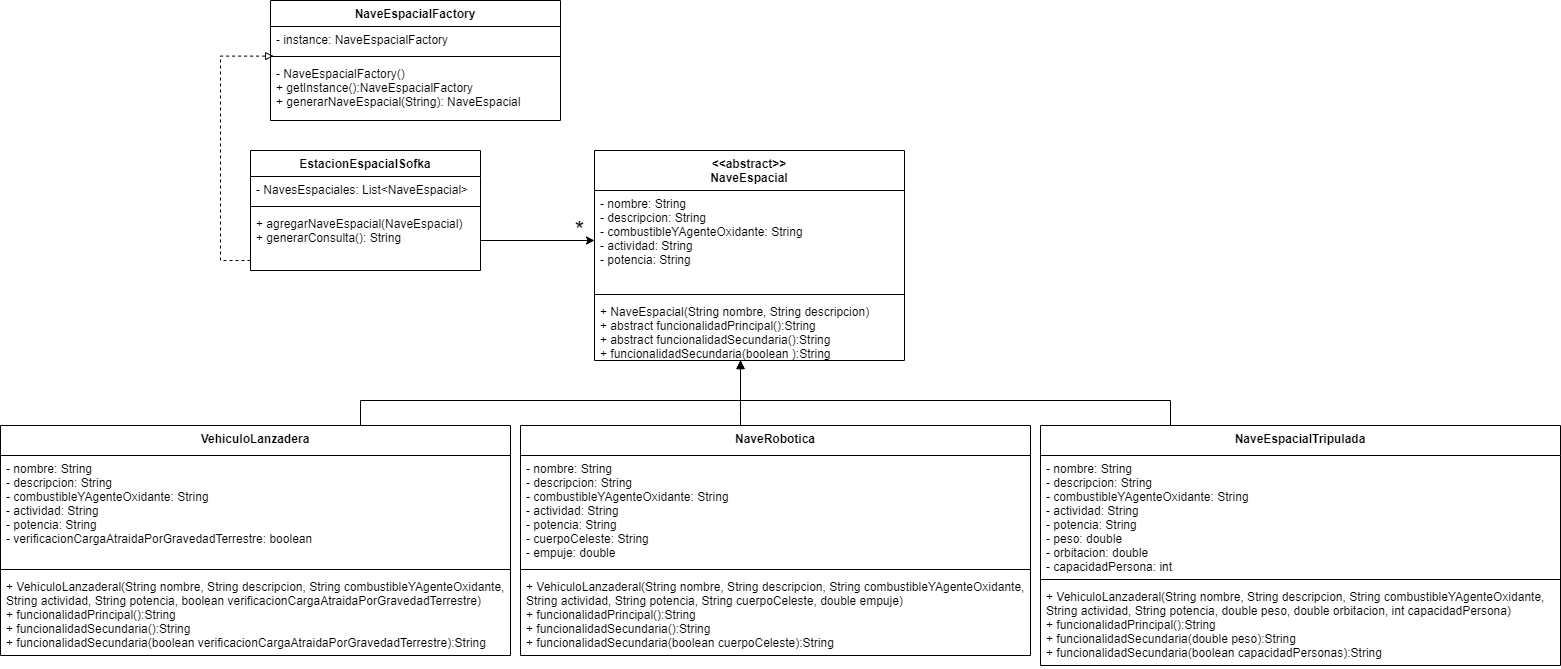

The diagram above was exported from draw.io. Its source (the exported page's mxGraphModel, read from the mxfile embedded in the PNG):
<mxGraphModel dx="1935" dy="1594" grid="1" gridSize="10" guides="1" tooltips="1" connect="1" arrows="1" fold="1" page="1" pageScale="1" pageWidth="827" pageHeight="1169" math="0" shadow="0">
  <root>
    <mxCell id="0" />
    <mxCell id="1" parent="0" />
    <mxCell id="zKITzJBlfL1tapQF1lP3-53" style="edgeStyle=orthogonalEdgeStyle;rounded=0;orthogonalLoop=1;jettySize=auto;html=1;fontSize=24;endArrow=block;endFill=1;exitX=0.452;exitY=0;exitDx=0;exitDy=0;exitPerimeter=0;" parent="1" source="zKITzJBlfL1tapQF1lP3-13" edge="1">
      <mxGeometry relative="1" as="geometry">
        <mxPoint x="560" y="300" as="targetPoint" />
        <Array as="points">
          <mxPoint x="180" y="340" />
          <mxPoint x="560" y="340" />
        </Array>
      </mxGeometry>
    </mxCell>
    <mxCell id="zKITzJBlfL1tapQF1lP3-13" value="VehiculoLanzadera" style="swimlane;fontStyle=1;align=center;verticalAlign=top;childLayout=stackLayout;horizontal=1;startSize=30;horizontalStack=0;resizeParent=1;resizeParentMax=0;resizeLast=0;collapsible=1;marginBottom=0;" parent="1" vertex="1">
      <mxGeometry x="-180" y="365" width="510" height="230" as="geometry" />
    </mxCell>
    <mxCell id="zKITzJBlfL1tapQF1lP3-14" value="- nombre: String&#10;- descripcion: String&#10;- combustibleYAgenteOxidante: String&#10;- actividad: String&#10;- potencia: String&#10;- verificacionCargaAtraidaPorGravedadTerrestre: boolean" style="text;strokeColor=none;fillColor=none;align=left;verticalAlign=top;spacingLeft=4;spacingRight=4;overflow=hidden;rotatable=0;points=[[0,0.5],[1,0.5]];portConstraint=eastwest;" parent="zKITzJBlfL1tapQF1lP3-13" vertex="1">
      <mxGeometry y="30" width="510" height="110" as="geometry" />
    </mxCell>
    <mxCell id="zKITzJBlfL1tapQF1lP3-15" value="" style="line;strokeWidth=1;fillColor=none;align=left;verticalAlign=middle;spacingTop=-1;spacingLeft=3;spacingRight=3;rotatable=0;labelPosition=right;points=[];portConstraint=eastwest;" parent="zKITzJBlfL1tapQF1lP3-13" vertex="1">
      <mxGeometry y="140" width="510" height="8" as="geometry" />
    </mxCell>
    <mxCell id="zKITzJBlfL1tapQF1lP3-16" value="+ VehiculoLanzaderal(String nombre, String descripcion, String combustibleYAgenteOxidante, &#10;String actividad, String potencia, boolean verificacionCargaAtraidaPorGravedadTerrestre)&#10;+ funcionalidadPrincipal():String&#10;+ funcionalidadSecundaria():String&#10;+ funcionalidadSecundaria(boolean verificacionCargaAtraidaPorGravedadTerrestre):String" style="text;strokeColor=none;fillColor=none;align=left;verticalAlign=top;spacingLeft=4;spacingRight=4;overflow=hidden;rotatable=0;points=[[0,0.5],[1,0.5]];portConstraint=eastwest;" parent="zKITzJBlfL1tapQF1lP3-13" vertex="1">
      <mxGeometry y="148" width="510" height="82" as="geometry" />
    </mxCell>
    <mxCell id="zKITzJBlfL1tapQF1lP3-25" value="&lt;&lt;abstract&gt;&gt;&#10;NaveEspacial" style="swimlane;fontStyle=1;align=center;verticalAlign=top;childLayout=stackLayout;horizontal=1;startSize=40;horizontalStack=0;resizeParent=1;resizeParentMax=0;resizeLast=0;collapsible=1;marginBottom=0;" parent="1" vertex="1">
      <mxGeometry x="414" y="90" width="310" height="210" as="geometry" />
    </mxCell>
    <mxCell id="zKITzJBlfL1tapQF1lP3-26" value="- nombre: String&#10;- descripcion: String&#10;- combustibleYAgenteOxidante: String&#10;- actividad: String&#10;- potencia: String" style="text;strokeColor=none;fillColor=none;align=left;verticalAlign=top;spacingLeft=4;spacingRight=4;overflow=hidden;rotatable=0;points=[[0,0.5],[1,0.5]];portConstraint=eastwest;" parent="zKITzJBlfL1tapQF1lP3-25" vertex="1">
      <mxGeometry y="40" width="310" height="100" as="geometry" />
    </mxCell>
    <mxCell id="zKITzJBlfL1tapQF1lP3-27" value="" style="line;strokeWidth=1;fillColor=none;align=left;verticalAlign=middle;spacingTop=-1;spacingLeft=3;spacingRight=3;rotatable=0;labelPosition=right;points=[];portConstraint=eastwest;" parent="zKITzJBlfL1tapQF1lP3-25" vertex="1">
      <mxGeometry y="140" width="310" height="8" as="geometry" />
    </mxCell>
    <mxCell id="zKITzJBlfL1tapQF1lP3-28" value="+ NaveEspacial(String nombre, String descripcion)&#10;+ abstract funcionalidadPrincipal():String&#10;+ abstract funcionalidadSecundaria():String&#10;+ funcionalidadSecundaria(boolean ):String" style="text;strokeColor=none;fillColor=none;align=left;verticalAlign=top;spacingLeft=4;spacingRight=4;overflow=hidden;rotatable=0;points=[[0,0.5],[1,0.5]];portConstraint=eastwest;" parent="zKITzJBlfL1tapQF1lP3-25" vertex="1">
      <mxGeometry y="148" width="310" height="62" as="geometry" />
    </mxCell>
    <mxCell id="zKITzJBlfL1tapQF1lP3-50" style="edgeStyle=orthogonalEdgeStyle;rounded=0;orthogonalLoop=1;jettySize=auto;html=1;entryX=0.471;entryY=1;entryDx=0;entryDy=0;entryPerimeter=0;fontSize=24;endArrow=block;endFill=1;" parent="1" source="zKITzJBlfL1tapQF1lP3-29" target="zKITzJBlfL1tapQF1lP3-28" edge="1">
      <mxGeometry relative="1" as="geometry">
        <Array as="points">
          <mxPoint x="560" y="350" />
          <mxPoint x="560" y="350" />
        </Array>
      </mxGeometry>
    </mxCell>
    <mxCell id="zKITzJBlfL1tapQF1lP3-29" value="NaveRobotica" style="swimlane;fontStyle=1;align=center;verticalAlign=top;childLayout=stackLayout;horizontal=1;startSize=30;horizontalStack=0;resizeParent=1;resizeParentMax=0;resizeLast=0;collapsible=1;marginBottom=0;" parent="1" vertex="1">
      <mxGeometry x="340" y="365" width="510" height="230" as="geometry" />
    </mxCell>
    <mxCell id="zKITzJBlfL1tapQF1lP3-30" value="- nombre: String&#10;- descripcion: String&#10;- combustibleYAgenteOxidante: String&#10;- actividad: String&#10;- potencia: String&#10;- cuerpoCeleste: String&#10;- empuje: double" style="text;strokeColor=none;fillColor=none;align=left;verticalAlign=top;spacingLeft=4;spacingRight=4;overflow=hidden;rotatable=0;points=[[0,0.5],[1,0.5]];portConstraint=eastwest;" parent="zKITzJBlfL1tapQF1lP3-29" vertex="1">
      <mxGeometry y="30" width="510" height="110" as="geometry" />
    </mxCell>
    <mxCell id="zKITzJBlfL1tapQF1lP3-31" value="" style="line;strokeWidth=1;fillColor=none;align=left;verticalAlign=middle;spacingTop=-1;spacingLeft=3;spacingRight=3;rotatable=0;labelPosition=right;points=[];portConstraint=eastwest;" parent="zKITzJBlfL1tapQF1lP3-29" vertex="1">
      <mxGeometry y="140" width="510" height="8" as="geometry" />
    </mxCell>
    <mxCell id="zKITzJBlfL1tapQF1lP3-32" value="+ VehiculoLanzaderal(String nombre, String descripcion, String combustibleYAgenteOxidante,&#10;String actividad, String potencia, String cuerpoCeleste, double empuje)&#10;+ funcionalidadPrincipal():String&#10;+ funcionalidadSecundaria():String&#10;+ funcionalidadSecundaria(boolean cuerpoCeleste):String" style="text;strokeColor=none;fillColor=none;align=left;verticalAlign=top;spacingLeft=4;spacingRight=4;overflow=hidden;rotatable=0;points=[[0,0.5],[1,0.5]];portConstraint=eastwest;" parent="zKITzJBlfL1tapQF1lP3-29" vertex="1">
      <mxGeometry y="148" width="510" height="82" as="geometry" />
    </mxCell>
    <mxCell id="zKITzJBlfL1tapQF1lP3-52" style="edgeStyle=orthogonalEdgeStyle;rounded=0;orthogonalLoop=1;jettySize=auto;html=1;fontSize=24;endArrow=block;endFill=1;" parent="1" source="zKITzJBlfL1tapQF1lP3-33" edge="1">
      <mxGeometry relative="1" as="geometry">
        <mxPoint x="560" y="300" as="targetPoint" />
        <Array as="points">
          <mxPoint x="990" y="340" />
          <mxPoint x="560" y="340" />
        </Array>
      </mxGeometry>
    </mxCell>
    <mxCell id="zKITzJBlfL1tapQF1lP3-33" value="NaveEspacialTripulada" style="swimlane;fontStyle=1;align=center;verticalAlign=top;childLayout=stackLayout;horizontal=1;startSize=30;horizontalStack=0;resizeParent=1;resizeParentMax=0;resizeLast=0;collapsible=1;marginBottom=0;" parent="1" vertex="1">
      <mxGeometry x="860" y="365" width="520" height="240" as="geometry" />
    </mxCell>
    <mxCell id="zKITzJBlfL1tapQF1lP3-34" value="- nombre: String&#10;- descripcion: String&#10;- combustibleYAgenteOxidante: String&#10;- actividad: String&#10;- potencia: String&#10;- peso: double&#10;- orbitacion: double&#10;- capacidadPersona: int" style="text;strokeColor=none;fillColor=none;align=left;verticalAlign=top;spacingLeft=4;spacingRight=4;overflow=hidden;rotatable=0;points=[[0,0.5],[1,0.5]];portConstraint=eastwest;" parent="zKITzJBlfL1tapQF1lP3-33" vertex="1">
      <mxGeometry y="30" width="520" height="120" as="geometry" />
    </mxCell>
    <mxCell id="zKITzJBlfL1tapQF1lP3-35" value="" style="line;strokeWidth=1;fillColor=none;align=left;verticalAlign=middle;spacingTop=-1;spacingLeft=3;spacingRight=3;rotatable=0;labelPosition=right;points=[];portConstraint=eastwest;" parent="zKITzJBlfL1tapQF1lP3-33" vertex="1">
      <mxGeometry y="150" width="520" height="8" as="geometry" />
    </mxCell>
    <mxCell id="zKITzJBlfL1tapQF1lP3-36" value="+ VehiculoLanzaderal(String nombre, String descripcion, String combustibleYAgenteOxidante, &#10;String actividad, String potencia, double peso, double orbitacion, int capacidadPersona)&#10;+ funcionalidadPrincipal():String&#10;+ funcionalidadSecundaria(double peso):String&#10;+ funcionalidadSecundaria(boolean capacidadPersonas):String" style="text;strokeColor=none;fillColor=none;align=left;verticalAlign=top;spacingLeft=4;spacingRight=4;overflow=hidden;rotatable=0;points=[[0,0.5],[1,0.5]];portConstraint=eastwest;" parent="zKITzJBlfL1tapQF1lP3-33" vertex="1">
      <mxGeometry y="158" width="520" height="82" as="geometry" />
    </mxCell>
    <mxCell id="zKITzJBlfL1tapQF1lP3-37" value="NaveEspacialFactory" style="swimlane;fontStyle=1;align=center;verticalAlign=top;childLayout=stackLayout;horizontal=1;startSize=26;horizontalStack=0;resizeParent=1;resizeParentMax=0;resizeLast=0;collapsible=1;marginBottom=0;" parent="1" vertex="1">
      <mxGeometry x="90" y="-60" width="290" height="120" as="geometry" />
    </mxCell>
    <mxCell id="zKITzJBlfL1tapQF1lP3-38" value="- instance: NaveEspacialFactory" style="text;strokeColor=none;fillColor=none;align=left;verticalAlign=top;spacingLeft=4;spacingRight=4;overflow=hidden;rotatable=0;points=[[0,0.5],[1,0.5]];portConstraint=eastwest;" parent="zKITzJBlfL1tapQF1lP3-37" vertex="1">
      <mxGeometry y="26" width="290" height="26" as="geometry" />
    </mxCell>
    <mxCell id="zKITzJBlfL1tapQF1lP3-39" value="" style="line;strokeWidth=1;fillColor=none;align=left;verticalAlign=middle;spacingTop=-1;spacingLeft=3;spacingRight=3;rotatable=0;labelPosition=right;points=[];portConstraint=eastwest;" parent="zKITzJBlfL1tapQF1lP3-37" vertex="1">
      <mxGeometry y="52" width="290" height="8" as="geometry" />
    </mxCell>
    <mxCell id="zKITzJBlfL1tapQF1lP3-40" value="- NaveEspacialFactory()&#10;+ getInstance():NaveEspacialFactory&#10;+ generarNaveEspacial(String): NaveEspacial" style="text;strokeColor=none;fillColor=none;align=left;verticalAlign=top;spacingLeft=4;spacingRight=4;overflow=hidden;rotatable=0;points=[[0,0.5],[1,0.5]];portConstraint=eastwest;" parent="zKITzJBlfL1tapQF1lP3-37" vertex="1">
      <mxGeometry y="60" width="290" height="60" as="geometry" />
    </mxCell>
    <mxCell id="zKITzJBlfL1tapQF1lP3-46" style="edgeStyle=orthogonalEdgeStyle;rounded=0;orthogonalLoop=1;jettySize=auto;html=1;entryX=0.011;entryY=-0.073;entryDx=0;entryDy=0;entryPerimeter=0;dashed=1;endArrow=block;endFill=0;" parent="1" source="zKITzJBlfL1tapQF1lP3-41" target="zKITzJBlfL1tapQF1lP3-40" edge="1">
      <mxGeometry relative="1" as="geometry">
        <Array as="points">
          <mxPoint x="40" y="200" />
          <mxPoint x="40" y="-4" />
        </Array>
      </mxGeometry>
    </mxCell>
    <mxCell id="zKITzJBlfL1tapQF1lP3-41" value="EstacionEspacialSofka" style="swimlane;fontStyle=1;align=center;verticalAlign=top;childLayout=stackLayout;horizontal=1;startSize=26;horizontalStack=0;resizeParent=1;resizeParentMax=0;resizeLast=0;collapsible=1;marginBottom=0;" parent="1" vertex="1">
      <mxGeometry x="70" y="90" width="230" height="120" as="geometry" />
    </mxCell>
    <mxCell id="zKITzJBlfL1tapQF1lP3-42" value="- NavesEspaciales: List&lt;NaveEspacial&gt;" style="text;strokeColor=none;fillColor=none;align=left;verticalAlign=top;spacingLeft=4;spacingRight=4;overflow=hidden;rotatable=0;points=[[0,0.5],[1,0.5]];portConstraint=eastwest;" parent="zKITzJBlfL1tapQF1lP3-41" vertex="1">
      <mxGeometry y="26" width="230" height="26" as="geometry" />
    </mxCell>
    <mxCell id="zKITzJBlfL1tapQF1lP3-43" value="" style="line;strokeWidth=1;fillColor=none;align=left;verticalAlign=middle;spacingTop=-1;spacingLeft=3;spacingRight=3;rotatable=0;labelPosition=right;points=[];portConstraint=eastwest;" parent="zKITzJBlfL1tapQF1lP3-41" vertex="1">
      <mxGeometry y="52" width="230" height="8" as="geometry" />
    </mxCell>
    <mxCell id="zKITzJBlfL1tapQF1lP3-44" value="+ agregarNaveEspacial(NaveEspacial)&#10;+ generarConsulta(): String " style="text;strokeColor=none;fillColor=none;align=left;verticalAlign=top;spacingLeft=4;spacingRight=4;overflow=hidden;rotatable=0;points=[[0,0.5],[1,0.5]];portConstraint=eastwest;" parent="zKITzJBlfL1tapQF1lP3-41" vertex="1">
      <mxGeometry y="60" width="230" height="60" as="geometry" />
    </mxCell>
    <mxCell id="zKITzJBlfL1tapQF1lP3-45" style="edgeStyle=orthogonalEdgeStyle;rounded=0;orthogonalLoop=1;jettySize=auto;html=1;" parent="1" source="zKITzJBlfL1tapQF1lP3-44" target="zKITzJBlfL1tapQF1lP3-26" edge="1">
      <mxGeometry relative="1" as="geometry" />
    </mxCell>
    <mxCell id="zKITzJBlfL1tapQF1lP3-48" value="&lt;font style=&quot;font-size: 24px;&quot;&gt;*&lt;/font&gt;" style="text;html=1;align=center;verticalAlign=middle;resizable=0;points=[];autosize=1;strokeColor=none;fillColor=none;" parent="1" vertex="1">
      <mxGeometry x="384" y="150" width="30" height="40" as="geometry" />
    </mxCell>
  </root>
</mxGraphModel>